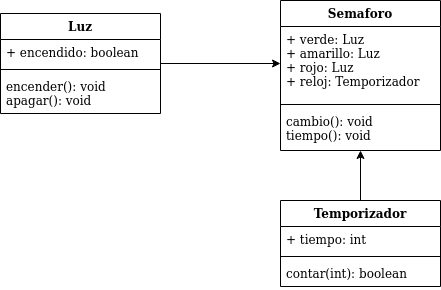

The diagram above was exported from draw.io. Its source (the exported page's mxGraphModel, read from the mxfile embedded in the PNG):
<mxGraphModel dx="798" dy="455" grid="1" gridSize="10" guides="1" tooltips="1" connect="1" arrows="1" fold="1" page="1" pageScale="1" pageWidth="827" pageHeight="1169" math="0" shadow="0">
  <root>
    <mxCell id="WIyWlLk6GJQsqaUBKTNV-0" />
    <mxCell id="WIyWlLk6GJQsqaUBKTNV-1" parent="WIyWlLk6GJQsqaUBKTNV-0" />
    <mxCell id="tzqwNipFTC_d99JEZ_qe-9" style="edgeStyle=orthogonalEdgeStyle;rounded=0;orthogonalLoop=1;jettySize=auto;html=1;entryX=0;entryY=0.5;entryDx=0;entryDy=0;" edge="1" parent="WIyWlLk6GJQsqaUBKTNV-1" source="tzqwNipFTC_d99JEZ_qe-0" target="tzqwNipFTC_d99JEZ_qe-6">
      <mxGeometry relative="1" as="geometry" />
    </mxCell>
    <mxCell id="tzqwNipFTC_d99JEZ_qe-14" style="edgeStyle=orthogonalEdgeStyle;rounded=0;orthogonalLoop=1;jettySize=auto;html=1;entryX=0.5;entryY=1;entryDx=0;entryDy=0;" edge="1" parent="WIyWlLk6GJQsqaUBKTNV-1" source="tzqwNipFTC_d99JEZ_qe-10" target="tzqwNipFTC_d99JEZ_qe-5">
      <mxGeometry relative="1" as="geometry" />
    </mxCell>
    <mxCell id="tzqwNipFTC_d99JEZ_qe-10" value="Temporizador" style="swimlane;fontStyle=1;align=center;verticalAlign=top;childLayout=stackLayout;horizontal=1;startSize=26;horizontalStack=0;resizeParent=1;resizeParentMax=0;resizeLast=0;collapsible=1;marginBottom=0;" vertex="1" parent="WIyWlLk6GJQsqaUBKTNV-1">
      <mxGeometry x="400" y="300" width="160" height="86" as="geometry" />
    </mxCell>
    <mxCell id="tzqwNipFTC_d99JEZ_qe-11" value="+ tiempo: int" style="text;strokeColor=none;fillColor=none;align=left;verticalAlign=top;spacingLeft=4;spacingRight=4;overflow=hidden;rotatable=0;points=[[0,0.5],[1,0.5]];portConstraint=eastwest;" vertex="1" parent="tzqwNipFTC_d99JEZ_qe-10">
      <mxGeometry y="26" width="160" height="26" as="geometry" />
    </mxCell>
    <mxCell id="tzqwNipFTC_d99JEZ_qe-12" value="" style="line;strokeWidth=1;fillColor=none;align=left;verticalAlign=middle;spacingTop=-1;spacingLeft=3;spacingRight=3;rotatable=0;labelPosition=right;points=[];portConstraint=eastwest;" vertex="1" parent="tzqwNipFTC_d99JEZ_qe-10">
      <mxGeometry y="52" width="160" height="8" as="geometry" />
    </mxCell>
    <mxCell id="tzqwNipFTC_d99JEZ_qe-13" value="contar(int): boolean" style="text;strokeColor=none;fillColor=none;align=left;verticalAlign=top;spacingLeft=4;spacingRight=4;overflow=hidden;rotatable=0;points=[[0,0.5],[1,0.5]];portConstraint=eastwest;" vertex="1" parent="tzqwNipFTC_d99JEZ_qe-10">
      <mxGeometry y="60" width="160" height="26" as="geometry" />
    </mxCell>
    <mxCell id="tzqwNipFTC_d99JEZ_qe-5" value="Semaforo" style="swimlane;fontStyle=1;align=center;verticalAlign=top;childLayout=stackLayout;horizontal=1;startSize=26;horizontalStack=0;resizeParent=1;resizeParentMax=0;resizeLast=0;collapsible=1;marginBottom=0;" vertex="1" parent="WIyWlLk6GJQsqaUBKTNV-1">
      <mxGeometry x="400" y="100" width="160" height="150" as="geometry" />
    </mxCell>
    <mxCell id="tzqwNipFTC_d99JEZ_qe-6" value="+ verde: Luz&#10;+ amarillo: Luz&#10;+ rojo: Luz&#10;+ reloj: Temporizador&#10;" style="text;strokeColor=none;fillColor=none;align=left;verticalAlign=top;spacingLeft=4;spacingRight=4;overflow=hidden;rotatable=0;points=[[0,0.5],[1,0.5]];portConstraint=eastwest;" vertex="1" parent="tzqwNipFTC_d99JEZ_qe-5">
      <mxGeometry y="26" width="160" height="74" as="geometry" />
    </mxCell>
    <mxCell id="tzqwNipFTC_d99JEZ_qe-7" value="" style="line;strokeWidth=1;fillColor=none;align=left;verticalAlign=middle;spacingTop=-1;spacingLeft=3;spacingRight=3;rotatable=0;labelPosition=right;points=[];portConstraint=eastwest;" vertex="1" parent="tzqwNipFTC_d99JEZ_qe-5">
      <mxGeometry y="100" width="160" height="8" as="geometry" />
    </mxCell>
    <mxCell id="tzqwNipFTC_d99JEZ_qe-8" value="cambio(): void&#10;tiempo(): void&#10;" style="text;strokeColor=none;fillColor=none;align=left;verticalAlign=top;spacingLeft=4;spacingRight=4;overflow=hidden;rotatable=0;points=[[0,0.5],[1,0.5]];portConstraint=eastwest;" vertex="1" parent="tzqwNipFTC_d99JEZ_qe-5">
      <mxGeometry y="108" width="160" height="42" as="geometry" />
    </mxCell>
    <mxCell id="tzqwNipFTC_d99JEZ_qe-0" value="Luz" style="swimlane;fontStyle=1;align=center;verticalAlign=top;childLayout=stackLayout;horizontal=1;startSize=26;horizontalStack=0;resizeParent=1;resizeParentMax=0;resizeLast=0;collapsible=1;marginBottom=0;" vertex="1" parent="WIyWlLk6GJQsqaUBKTNV-1">
      <mxGeometry x="120" y="113" width="160" height="100" as="geometry" />
    </mxCell>
    <mxCell id="tzqwNipFTC_d99JEZ_qe-1" value="+ encendido: boolean" style="text;strokeColor=none;fillColor=none;align=left;verticalAlign=top;spacingLeft=4;spacingRight=4;overflow=hidden;rotatable=0;points=[[0,0.5],[1,0.5]];portConstraint=eastwest;" vertex="1" parent="tzqwNipFTC_d99JEZ_qe-0">
      <mxGeometry y="26" width="160" height="26" as="geometry" />
    </mxCell>
    <mxCell id="tzqwNipFTC_d99JEZ_qe-2" value="" style="line;strokeWidth=1;fillColor=none;align=left;verticalAlign=middle;spacingTop=-1;spacingLeft=3;spacingRight=3;rotatable=0;labelPosition=right;points=[];portConstraint=eastwest;" vertex="1" parent="tzqwNipFTC_d99JEZ_qe-0">
      <mxGeometry y="52" width="160" height="8" as="geometry" />
    </mxCell>
    <mxCell id="tzqwNipFTC_d99JEZ_qe-3" value="encender(): void&#10;apagar(): void" style="text;strokeColor=none;fillColor=none;align=left;verticalAlign=top;spacingLeft=4;spacingRight=4;overflow=hidden;rotatable=0;points=[[0,0.5],[1,0.5]];portConstraint=eastwest;" vertex="1" parent="tzqwNipFTC_d99JEZ_qe-0">
      <mxGeometry y="60" width="160" height="40" as="geometry" />
    </mxCell>
  </root>
</mxGraphModel>